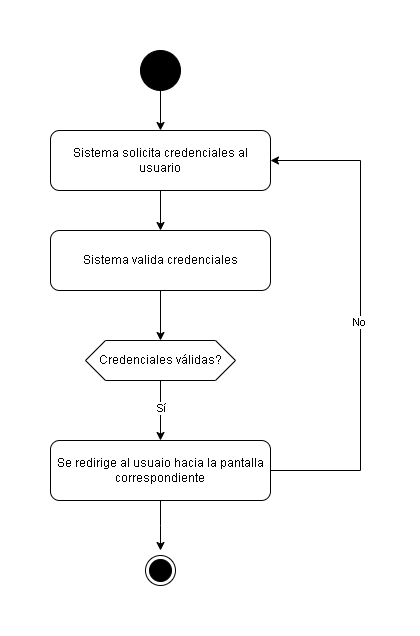

The diagram above was exported from draw.io. Its source (the exported page's mxGraphModel, read from the mxfile embedded in the PNG):
<mxGraphModel dx="1294" dy="606" grid="1" gridSize="10" guides="1" tooltips="1" connect="1" arrows="1" fold="1" page="1" pageScale="1" pageWidth="850" pageHeight="1100" background="none" math="0" shadow="0">
  <root>
    <mxCell id="0" />
    <mxCell id="1" parent="0" />
    <mxCell id="Jd7lZInUSxfc8_NtvYnB-15" style="edgeStyle=orthogonalEdgeStyle;rounded=0;orthogonalLoop=1;jettySize=auto;html=1;entryX=0.5;entryY=0;entryDx=0;entryDy=0;" edge="1" parent="1" source="Jd7lZInUSxfc8_NtvYnB-1" target="Jd7lZInUSxfc8_NtvYnB-2">
      <mxGeometry relative="1" as="geometry" />
    </mxCell>
    <mxCell id="Jd7lZInUSxfc8_NtvYnB-1" value="" style="ellipse;whiteSpace=wrap;html=1;fillColor=#000000;" vertex="1" parent="1">
      <mxGeometry x="390" y="30" width="40" height="40" as="geometry" />
    </mxCell>
    <mxCell id="Jd7lZInUSxfc8_NtvYnB-12" style="edgeStyle=orthogonalEdgeStyle;rounded=0;orthogonalLoop=1;jettySize=auto;html=1;entryX=0.5;entryY=0;entryDx=0;entryDy=0;" edge="1" parent="1" source="Jd7lZInUSxfc8_NtvYnB-2" target="Jd7lZInUSxfc8_NtvYnB-3">
      <mxGeometry relative="1" as="geometry" />
    </mxCell>
    <mxCell id="Jd7lZInUSxfc8_NtvYnB-2" value="Sistema solicita credenciales al usuario" style="rounded=1;whiteSpace=wrap;html=1;" vertex="1" parent="1">
      <mxGeometry x="300" y="110" width="220" height="60" as="geometry" />
    </mxCell>
    <mxCell id="Jd7lZInUSxfc8_NtvYnB-13" style="edgeStyle=orthogonalEdgeStyle;rounded=0;orthogonalLoop=1;jettySize=auto;html=1;entryX=0.5;entryY=0;entryDx=0;entryDy=0;" edge="1" parent="1" source="Jd7lZInUSxfc8_NtvYnB-3" target="Jd7lZInUSxfc8_NtvYnB-7">
      <mxGeometry relative="1" as="geometry" />
    </mxCell>
    <mxCell id="Jd7lZInUSxfc8_NtvYnB-3" value="Sistema valida credenciales" style="rounded=1;whiteSpace=wrap;html=1;" vertex="1" parent="1">
      <mxGeometry x="300" y="210" width="220" height="60" as="geometry" />
    </mxCell>
    <mxCell id="Jd7lZInUSxfc8_NtvYnB-10" style="edgeStyle=orthogonalEdgeStyle;rounded=0;orthogonalLoop=1;jettySize=auto;html=1;entryX=1;entryY=0.5;entryDx=0;entryDy=0;" edge="1" parent="1" source="Jd7lZInUSxfc8_NtvYnB-5" target="Jd7lZInUSxfc8_NtvYnB-2">
      <mxGeometry relative="1" as="geometry">
        <Array as="points">
          <mxPoint x="610" y="450" />
          <mxPoint x="610" y="140" />
        </Array>
      </mxGeometry>
    </mxCell>
    <mxCell id="Jd7lZInUSxfc8_NtvYnB-11" value="No" style="edgeLabel;html=1;align=center;verticalAlign=middle;resizable=0;points=[];" vertex="1" connectable="0" parent="Jd7lZInUSxfc8_NtvYnB-10">
      <mxGeometry x="-0.0247" y="2" relative="1" as="geometry">
        <mxPoint as="offset" />
      </mxGeometry>
    </mxCell>
    <mxCell id="Jd7lZInUSxfc8_NtvYnB-14" style="edgeStyle=orthogonalEdgeStyle;rounded=0;orthogonalLoop=1;jettySize=auto;html=1;" edge="1" parent="1" source="Jd7lZInUSxfc8_NtvYnB-5">
      <mxGeometry relative="1" as="geometry">
        <mxPoint x="409.9999999999998" y="530" as="targetPoint" />
      </mxGeometry>
    </mxCell>
    <mxCell id="Jd7lZInUSxfc8_NtvYnB-5" value="Se redirige al usuaio hacia la pantalla correspondiente" style="rounded=1;whiteSpace=wrap;html=1;" vertex="1" parent="1">
      <mxGeometry x="300" y="420" width="220" height="60" as="geometry" />
    </mxCell>
    <mxCell id="Jd7lZInUSxfc8_NtvYnB-8" style="edgeStyle=orthogonalEdgeStyle;rounded=0;orthogonalLoop=1;jettySize=auto;html=1;entryX=0.5;entryY=0;entryDx=0;entryDy=0;" edge="1" parent="1" source="Jd7lZInUSxfc8_NtvYnB-7" target="Jd7lZInUSxfc8_NtvYnB-5">
      <mxGeometry relative="1" as="geometry" />
    </mxCell>
    <mxCell id="Jd7lZInUSxfc8_NtvYnB-9" value="Sí" style="edgeLabel;html=1;align=center;verticalAlign=middle;resizable=0;points=[];" vertex="1" connectable="0" parent="Jd7lZInUSxfc8_NtvYnB-8">
      <mxGeometry x="-0.102" relative="1" as="geometry">
        <mxPoint as="offset" />
      </mxGeometry>
    </mxCell>
    <mxCell id="Jd7lZInUSxfc8_NtvYnB-7" value="Credenciales válidas?" style="shape=hexagon;perimeter=hexagonPerimeter2;whiteSpace=wrap;html=1;fixedSize=1;" vertex="1" parent="1">
      <mxGeometry x="335" y="320" width="150" height="40" as="geometry" />
    </mxCell>
    <mxCell id="Jd7lZInUSxfc8_NtvYnB-16" value="" style="ellipse;html=1;shape=endState;fillColor=#000000;strokeColor=#000000;;" vertex="1" parent="1">
      <mxGeometry x="395" y="535" width="30" height="30" as="geometry" />
    </mxCell>
  </root>
</mxGraphModel>